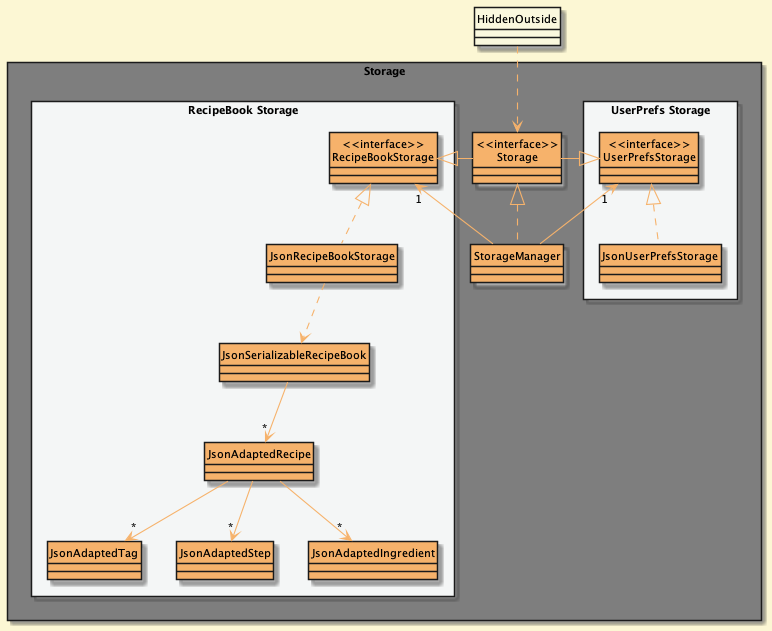

The diagram above was rendered by PlantUML. Its source (embedded in the PNG):
@startuml
!define DARKBLUE2
!include style.puml
hide circle
skinparam arrowThickness 1.1
skinparam arrowColor STORAGE_COLOR
skinparam classBackgroundColor STORAGE_COLOR

package Storage <<Rectangle>> {

package "UserPrefs Storage" <<Rectangle>> #F4F6F6{
Class "<<interface>>\nUserPrefsStorage" as UserPrefsStorage
Class JsonUserPrefsStorage
}

Class "<<interface>>\nStorage" as Storage
Class StorageManager

package "RecipeBook Storage" <<Rectangle>> #F4F6F6{
Class "<<interface>>\nRecipeBookStorage" as RecipeBookStorage
Class JsonRecipeBookStorage
Class JsonSerializableRecipeBook
Class JsonAdaptedRecipe
Class JsonAdaptedTag
Class JsonAdaptedStep
Class JsonAdaptedIngredient
}

}

Class HiddenOutside #faf8de
HiddenOutside ..> Storage

StorageManager .up.|> Storage
StorageManager -up-> "1" UserPrefsStorage
StorageManager -up-> "1" RecipeBookStorage

Storage -left-|> UserPrefsStorage
Storage -right-|> RecipeBookStorage

JsonUserPrefsStorage .up.|> UserPrefsStorage
JsonRecipeBookStorage .up.|> RecipeBookStorage
JsonRecipeBookStorage ..> JsonSerializableRecipeBook
JsonSerializableRecipeBook --> "*" JsonAdaptedRecipe
JsonAdaptedRecipe --> "*" JsonAdaptedTag
JsonAdaptedRecipe --> "*" JsonAdaptedStep
JsonAdaptedRecipe --> "*" JsonAdaptedIngredient

@enduml